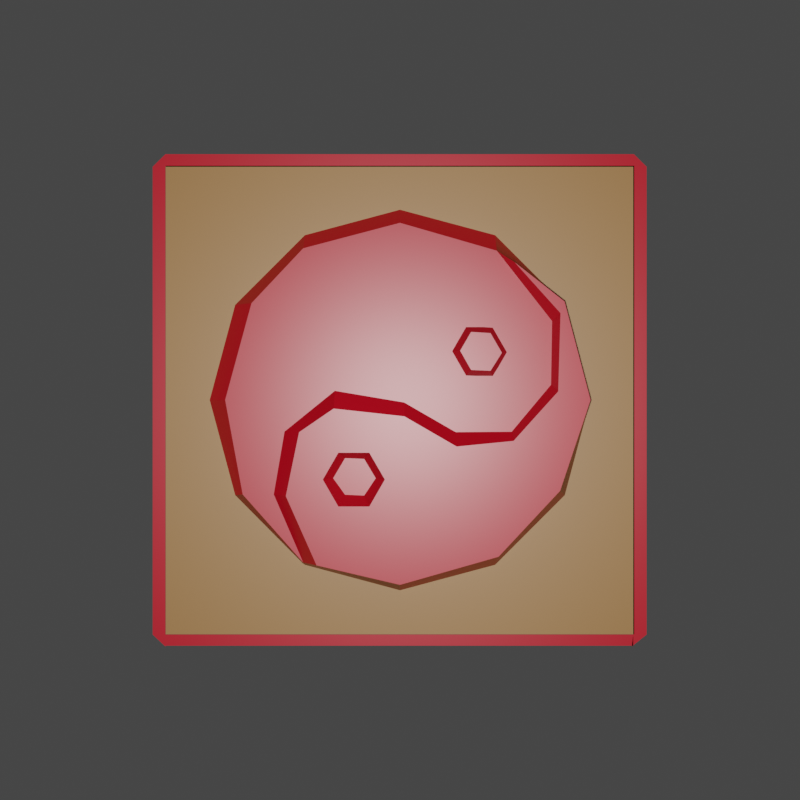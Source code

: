 # Source: fire_dance.blend  (saved by Blender 2.91.10; exported with 4.5.12 LTS)
import bpy
from mathutils import Matrix  # noqa: F401  (used for matrix-valued properties, if any)

bpy.ops.wm.read_factory_settings(use_empty=True)
scene = bpy.context.scene
scene.name = 'Scene'

# ---- collections
col_collection = bpy.data.collections.new('Collection'); scene.collection.children.link(col_collection)

# ---- materials (node trees are filled in below, after node groups)
mat_material = bpy.data.materials.new('Material')
mat_material.alpha_threshold = 0.0
mat_material.use_transparent_shadow = False
mat_material.line_color = (0.0, 0.0, 0.0, 1.0)
mat_army = bpy.data.materials.new('Army')
mat_army.use_transparent_shadow = False

# ---- material node trees
mat_material.use_nodes = True; mat_material.node_tree.nodes.clear()
_N = mat_material.node_tree.nodes; _L = mat_material.node_tree.links
n0 = _N.new('ShaderNodeOutputMaterial'); n0.name = 'Material Output'; n0.location = (300, 300)
n1 = _N.new('ShaderNodeBsdfPrincipled'); n1.name = 'Principled BSDF'; n1.location = (10, 300)
n1.distribution = 'GGX'
n1.subsurface_method = 'BURLEY'
n1.inputs[0].default_value = (0.3264, 0.0, 0.007479, 1.0)
n1.inputs[2].default_value = 0.4
n1.inputs[3].default_value = 1.45
n1.inputs[27].default_value = (0.0, 0.0, 0.0, 1.0)
n1.inputs[28].default_value = 1.0
_L.new(n1.outputs[0], n0.inputs[0])
n0.is_active_output = True
mat_army.use_nodes = True; mat_army.node_tree.nodes.clear()
_N = mat_army.node_tree.nodes; _L = mat_army.node_tree.links
n0 = _N.new('ShaderNodeBsdfPrincipled'); n0.name = 'Principled BSDF'; n0.location = (10, 300)
n0.distribution = 'GGX'
n0.subsurface_method = 'BURLEY'
n0.inputs[0].default_value = (0.214, 0.1024, 0.02877, 1.0)
n0.inputs[3].default_value = 1.45
n0.inputs[27].default_value = (0.0, 0.0, 0.0, 1.0)
n0.inputs[28].default_value = 1.0
n1 = _N.new('ShaderNodeOutputMaterial'); n1.name = 'Material Output'; n1.location = (300, 300)
_L.new(n0.outputs[0], n1.inputs[0])
n1.is_active_output = True

# ---- world
world_world = bpy.data.worlds.new('World'); scene.world = world_world
world_world.use_nodes = True; world_world.node_tree.nodes.clear()
_N = world_world.node_tree.nodes; _L = world_world.node_tree.links
n0 = _N.new('ShaderNodeOutputWorld'); n0.name = 'World Output'; n0.location = (300, 300)
n1 = _N.new('ShaderNodeBackground'); n1.name = 'Background'; n1.location = (10, 300)
n1.inputs[0].default_value = (0.05088, 0.05088, 0.05088, 1.0)
_L.new(n1.outputs[0], n0.inputs[0])
n0.is_active_output = True
world_world.color = (0.05088, 0.05088, 0.05088)
world_world.use_sun_shadow = False
world_world.sun_shadow_jitter_overblur = 0.0

# ---- cameras
cam_camera = bpy.data.cameras.new('Camera')
cam_camera.clip_end = 100.0
cam_camera.ortho_scale = 7.314

# ---- lights
light_light = bpy.data.lights.new('Light', 'POINT')
light_light.transmission_factor = 0.0
light_light.energy = 2000.0
light_light.shadow_soft_size = 0.1
light_light.shadow_maximum_resolution = 0.006
light_light.use_absolute_resolution = True

# ---- meshes
me_plane = bpy.data.meshes.new('Plane')
me_plane.from_pydata([(-0.9023, -0.9483, 0.0), (0.9051, -0.9483, 0.0), (-0.8942, 0.951, 0.0), (0.9051, 0.951, 0.0), (-0.9, -0.9484, 0.0), (-0.9, 0.9478, 0.0), (0.905, -0.9484, 0.0), (0.905, 0.9478, 0.0), (-0.9513, -0.9, 0.0), (0.954, -0.9, 0.0), (-0.9, -0.9, 0.0), (0.905, -0.9, 0.0), (0.954, 0.905, 0.0), (-0.9, 0.905, 0.0), (0.905, 0.905, 0.0), (-0.9513, 0.905, 0.0), (-0.9513, 0.0025, 0.0), (-0.9, 0.0025, 0.0), (-0.9, 0.8376, 0.0), (-0.9513, 0.8376, 0.0)], [], [(14, 12, 3, 7), (15, 13, 5, 2), (13, 14, 7, 5), (4, 6, 11, 10), (0, 4, 10, 8), (6, 1, 9, 11), (19, 18, 13, 15), (11, 9, 12, 14), (8, 10, 17, 16), (16, 17, 18, 19)])
_uv = me_plane.uv_layers.new(name='UVMap')
_uv.uv.foreach_set('vector', [0.9525, 0.9525, 1.0, 0.9525, 1.0, 1.0, 0.9525, 1.0, 0.0, 0.9525, 0.05, 0.9525, 0.05, 1.0, 0.0, 1.0, 0.05, 0.9525, 0.9525, 0.9525, 0.9525, 1.0, 0.05, 1.0, 0.05, 0.0, 0.9525, 0.0, 0.9525, 0.05, 0.05, 0.05, 0.0, 0.0, 0.05, 0.0, 0.05, 0.05, 0.0, 0.05, 0.9525, 0.0, 1.0, 0.0, 1.0, 0.05, 0.9525, 0.05, 0.0, 0.9188, 0.05, 0.9188, 0.05, 0.9525, 0.0, 0.9525, 0.9525, 0.05, 1.0, 0.05, 1.0, 0.9525, 0.9525, 0.9525, 0.0, 0.05, 0.05, 0.05, 0.05, 0.5012, 0.0, 0.5012, 0.0, 0.5012, 0.05, 0.5012, 0.05, 0.9188, 0.0, 0.9188])
me_plane.materials.append(mat_material)
me_plane.use_remesh_fix_poles = True
me_plane.use_remesh_preserve_attributes = False
me_plane.use_mirror_vertex_groups = False
me_plane.update()
me_plane_001 = bpy.data.meshes.new('Plane.001')
me_plane_001.from_pydata([(-1.0, -1.0, 0.0), (1.0, -1.0, 0.0), (-1.0, 1.0, 0.0), (1.0, 1.0, 0.0)], [], [(0, 1, 3, 2)])
_uv = me_plane_001.uv_layers.new(name='UVMap')
_uv.uv.foreach_set('vector', [0.0, 0.0, 1.0, 0.0, 1.0, 1.0, 0.0, 1.0])
me_plane_001.materials.append(mat_army)
me_plane_001.use_remesh_fix_poles = True
me_plane_001.use_remesh_preserve_attributes = False
me_plane_001.use_mirror_vertex_groups = False
me_plane_001.update()
me_mesh_017 = bpy.data.meshes.new('Mesh.017')
me_mesh_017.from_pydata([(-15.34, 10.0, 2.0), (-6.729, 0.9496, 2.0), (-10.0, 15.67, 2.0), (0.4413, -0.2548, 2.0), (-6.729, -0.8697, 4.0), (0.4413, -1.661, 4.0), (-10.0, 17.32, -4.826e-15), (-17.32, 10.0, -2.541e-15), (10.0, -17.32, -1.061e-15), (17.32, -10.0, -2.066e-15), (16.25, -9.214, 4.0), (10.0, -15.91, 4.0), (0.0, 18.3, 2.0), (5.751, -3.32, 2.0), (5.751, -4.726, 4.0), (15.71, 8.153, 2.0), (11.53, -3.283, 2.0), (15.6, 1.58, 2.0), (11.53, -4.152, 4.0), (10.0, 15.42, 2.0), (0.0, 20.0, 2.37e-15), (20.0, -8.936e-15, 5.269e-15), (16.06, 0.8775, 4.0), (19.34, 0.0, 4.0), (16.29, 8.815, 4.0), (10.0, 17.32, -4.774e-15), (17.32, 10.0, 1.654e-15), (16.7, 10.0, 4.0), (11.62, 14.0, 4.0), (-1.537, -8.08, 4.0), (-3.111, -10.81, 4.0), (-6.259, -10.81, 4.0), (-7.833, -8.08, 4.0), (-11.59, -9.753, 4.0), (-8.47, -16.78, 4.0), (0.0, -18.76, 4.0), (-11.93, -3.268, 2.0), (-18.06, 0.0, 2.0), (-10.24, -3.268, 4.0), (-13.04, -9.753, 2.0), (-16.25, -9.752, 2.0), (-20.0, 6.661e-16, 1.911e-16), (0.0, -20.0, 1.61e-15), (-10.0, -16.78, 2.0), (-3.111, -5.354, 4.0), (-6.259, -5.354, 4.0), (-17.32, -10.0, -8.327e-15), (-10.0, -17.32, -3.821e-15), (-3.7, -6.084, 2.0), (-5.67, -6.001, 2.0), (-6.903, -8.08, 2.0), (-5.67, -9.786, 2.0), (-3.7, -9.869, 2.0), (-2.508, -8.08, 2.0), (-6.274, -5.38, 4.0), (9.972, 8.15, 0.0), (6.431, 8.15, 0.0), (4.661, 5.084, 0.0), (6.431, 2.017, 0.0), (9.972, 2.017, 0.0), (11.74, 5.084, 0.0), (9.186, 6.789, 4.0), (7.217, 6.913, 4.0), (6.109, 5.001, 4.0), (7.217, 3.048, 4.0), (9.186, 2.965, 4.0), (10.34, 4.794, 4.0), (-15.34, 10.0, -2.0), (-6.729, 0.9496, -2.0), (-10.0, 15.67, -2.0), (0.4413, -0.2548, -2.0), (-6.729, -0.8697, -4.0), (0.4413, -1.661, -4.0), (16.25, -9.214, -4.0), (10.0, -15.91, -4.0), (0.0, 18.3, -2.0), (5.751, -3.32, -2.0), (5.751, -4.726, -4.0), (15.71, 8.153, -2.0), (11.53, -3.283, -2.0), (15.6, 1.58, -2.0), (11.53, -4.152, -4.0), (10.0, 15.42, -2.0), (16.06, 0.8775, -4.0), (19.34, -8.994e-15, -4.0), (16.29, 8.815, -4.0), (16.7, 10.0, -4.0), (11.62, 14.0, -4.0), (-1.537, -8.08, -4.0), (-3.111, -10.81, -4.0), (-6.259, -10.81, -4.0), (-7.833, -8.08, -4.0), (-11.59, -9.753, -4.0), (-8.47, -16.78, -4.0), (0.0, -18.76, -4.0), (-11.93, -3.268, -2.0), (-18.06, 9.242e-16, -2.0), (-10.24, -3.268, -4.0), (-13.04, -9.753, -2.0), (-16.25, -9.752, -2.0), (-10.0, -16.78, -2.0), (-3.111, -5.354, -4.0), (-6.259, -5.354, -4.0), (-3.7, -6.084, -2.0), (-5.67, -6.001, -2.0), (-6.903, -8.08, -2.0), (-5.67, -9.786, -2.0), (-3.7, -9.869, -2.0), (-2.508, -8.08, -2.0), (-6.274, -5.38, -4.0), (9.186, 6.789, -4.0), (7.217, 6.913, -4.0), (6.109, 5.001, -4.0), (7.217, 3.048, -4.0), (9.186, 2.965, -4.0), (10.34, 4.794, -4.0)], [], [(3, 1, 4, 5), (6, 7, 0, 2), (8, 9, 10, 11), (39, 40, 43), (13, 3, 5, 14), (16, 13, 14, 18), (20, 6, 2, 12), (10, 9, 21, 23), (17, 16, 18, 22), (15, 17, 22, 24), (25, 20, 19), (23, 21, 26, 27), (26, 25, 19), (19, 15, 24, 28), (24, 27, 28), (1, 36, 38, 4), (8, 11, 35, 42), (7, 41, 37, 0), (36, 39, 33, 38), (48, 49, 50, 53), (42, 35, 34, 43), (39, 43, 34, 33), (41, 46, 40, 37), (45, 5, 4, 38, 54), (46, 47, 43, 40), (44, 45, 49, 48), (45, 54, 49), (32, 31, 51, 50), (31, 30, 52, 51), (30, 29, 53, 52), (29, 44, 48, 53), (27, 26, 19, 28), (47, 42, 43), (18, 14, 44, 29), (44, 14, 5, 45), (54, 38, 33, 32), (49, 54, 32, 50), (34, 31, 32, 33), (35, 30, 31, 34), (11, 29, 30, 35), (10, 18, 29, 11), (10, 23, 22, 18), (22, 23, 27, 24), (15, 13, 16, 17), (19, 3, 13, 15), (12, 1, 3, 19), (2, 36, 1, 12), (39, 36, 2, 0), (39, 0, 37, 40), (53, 50, 51, 52), (19, 20, 12), (55, 56, 62, 61), (56, 57, 63, 62), (57, 58, 64, 63), (58, 59, 65, 64), (59, 60, 66, 65), (60, 55, 61, 66), (62, 63, 66, 61), (66, 63, 64, 65), (70, 72, 71, 68), (6, 69, 67, 7), (8, 74, 73, 9), (98, 100, 99), (76, 77, 72, 70), (79, 81, 77, 76), (20, 75, 69, 6), (73, 84, 21, 9), (80, 83, 81, 79), (78, 85, 83, 80), (25, 82, 20), (84, 86, 26, 21), (26, 82, 25), (82, 87, 85, 78), (85, 87, 86), (68, 71, 97, 95), (8, 42, 94, 74), (7, 67, 96, 41), (95, 97, 92, 98), (103, 108, 105, 104), (42, 100, 93, 94), (98, 92, 93, 100), (41, 96, 99, 46), (102, 109, 97, 71, 72), (46, 99, 100, 47), (101, 103, 104, 102), (102, 104, 109), (91, 105, 106, 90), (90, 106, 107, 89), (89, 107, 108, 88), (88, 108, 103, 101), (86, 87, 82, 26), (47, 100, 42), (81, 88, 101, 77), (101, 102, 72, 77), (109, 91, 92, 97), (104, 105, 91, 109), (93, 92, 91, 90), (94, 93, 90, 89), (74, 94, 89, 88), (73, 74, 88, 81), (73, 81, 83, 84), (83, 85, 86, 84), (78, 80, 79, 76), (82, 78, 76, 70), (75, 82, 70, 68), (69, 75, 68, 95), (98, 67, 69, 95), (98, 99, 96, 67), (108, 107, 106, 105), (82, 75, 20), (55, 110, 111, 56), (56, 111, 112, 57), (57, 112, 113, 58), (58, 113, 114, 59), (59, 114, 115, 60), (60, 115, 110, 55), (111, 110, 115, 112), (115, 114, 113, 112)])
me_mesh_017.polygons.foreach_set('use_smooth', [True] * 118)
_k = set([(0, 2), (0, 7), (0, 37), (1, 3), (1, 4), (1, 36), (2, 6), (2, 12), (3, 5), (3, 13), (4, 5), (4, 38), (5, 14), (6, 7), (6, 20), (6, 69), (7, 41), (7, 67), (8, 9), (8, 11), (8, 42), (8, 74), (9, 10), (9, 73), (10, 11), (10, 23), (11, 35), (12, 19), (12, 20), (13, 14), (13, 16), (14, 18), (15, 17), (15, 19), (15, 24), (16, 17), (16, 18), (17, 22), (18, 22), (19, 25), (19, 28), (20, 25), (20, 75), (21, 23), (21, 84), (22, 24), (23, 27), (24, 28), (25, 26), (25, 82), (26, 27), (26, 86), (27, 28), (29, 30), (29, 44), (29, 53), (30, 31), (30, 52), (31, 32), (31, 51), (32, 50), (32, 54), (33, 34), (33, 38), (33, 39), (34, 35), (34, 43), (35, 42), (36, 38), (36, 39), (37, 40), (37, 41), (39, 43), (40, 43), (40, 46), (41, 46), (41, 96), (42, 94), (43, 47), (44, 45), (44, 48), (45, 49), (45, 54), (46, 47), (46, 99), (47, 100), (48, 49), (48, 53), (49, 50), (50, 51), (51, 52), (52, 53), (55, 56), (55, 60), (55, 61), (55, 110), (56, 57), (56, 62), (56, 111), (57, 58), (57, 63), (57, 112), (58, 64), (58, 113), (59, 60), (59, 65), (59, 114), (60, 66), (60, 115), (61, 62), (61, 66), (62, 63), (63, 64), (64, 65), (65, 66), (67, 69), (67, 96), (68, 70), (68, 71), (68, 95), (69, 75), (70, 72), (70, 76), (71, 72), (71, 97), (72, 77), (73, 74), (73, 84), (74, 94), (75, 82), (76, 77), (76, 79), (77, 81), (78, 80), (78, 82), (78, 85), (79, 80), (79, 81), (80, 83), (81, 83), (82, 87), (83, 85), (84, 86), (85, 87), (86, 87), (88, 89), (88, 101), (88, 108), (89, 90), (89, 107), (90, 91), (90, 106), (91, 105), (91, 109), (92, 93), (92, 97), (92, 98), (93, 94), (93, 100), (95, 97), (95, 98), (96, 99), (98, 100), (99, 100), (101, 102), (101, 103), (102, 104), (102, 109), (103, 104), (103, 108), (104, 105), (105, 106), (106, 107), (107, 108), (110, 111), (110, 115), (111, 112), (112, 113), (113, 114), (114, 115)])
me_mesh_017.attributes.new('sharp_edge', 'BOOLEAN', 'EDGE').data.foreach_set('value', [ (min(e.vertices), max(e.vertices)) in _k for e in me_mesh_017.edges])
_uv = me_mesh_017.uv_layers.new(name='map1')
_uv.uv.foreach_set('vector', [0.9884, 0.8255, 0.9867, 0.8258, 0.9867, 0.8254, 0.9884, 0.8253, 0.9807, 0.985, 0.9809, 0.9853, 0.9808, 0.9854, 0.9806, 0.985, 0.9907, 0.8222, 0.9925, 0.8236, 0.9922, 0.8238, 0.9907, 0.8224, 0.9807, 0.9861, 0.9808, 0.9861, 0.9806, 0.9863, 0.9897, 0.8249, 0.9884, 0.8255, 0.9884, 0.8253, 0.9897, 0.8247, 0.9911, 0.8249, 0.9897, 0.8249, 0.9897, 0.8247, 0.9911, 0.8248, 0.9805, 0.9849, 0.9807, 0.985, 0.9806, 0.985, 0.9804, 0.9849, 0.9922, 0.8238, 0.9925, 0.8236, 0.9931, 0.8256, 0.993, 0.8256, 0.9921, 0.8259, 0.9911, 0.8249, 0.9911, 0.8248, 0.9922, 0.8258, 0.9921, 0.8272, 0.9921, 0.8259, 0.9922, 0.8258, 0.9922, 0.8273, 0.9907, 0.829, 0.9883, 0.8296, 0.9907, 0.8287, 0.993, 0.8256, 0.9931, 0.8256, 0.9925, 0.8276, 0.9923, 0.8276, 0.9925, 0.8276, 0.9907, 0.829, 0.9907, 0.8287, 0.9907, 0.8287, 0.9921, 0.8272, 0.9922, 0.8273, 0.9911, 0.8284, 0.9922, 0.8273, 0.9923, 0.8276, 0.9911, 0.8284, 0.9867, 0.8258, 0.9854, 0.8249, 0.9859, 0.8249, 0.9867, 0.8254, 0.9907, 0.8222, 0.9907, 0.8224, 0.9883, 0.8219, 0.9883, 0.8216, 0.9809, 0.9853, 0.981, 0.9858, 0.9809, 0.9858, 0.9808, 0.9854, 0.9854, 0.8249, 0.9852, 0.8237, 0.9855, 0.8237, 0.9859, 0.8249, 0.9906, 0.9855, 0.9895, 0.9856, 0.9888, 0.9843, 0.9913, 0.9843, 0.9883, 0.8216, 0.9883, 0.8219, 0.9863, 0.8223, 0.9859, 0.8223, 0.9852, 0.8237, 0.9859, 0.8223, 0.9863, 0.8223, 0.9855, 0.8237, 0.981, 0.9858, 0.9809, 0.9861, 0.9808, 0.9861, 0.9809, 0.9858, 0.9868, 0.8245, 0.9884, 0.8253, 0.9867, 0.8254, 0.9859, 0.8249, 0.9868, 0.8245, 0.9809, 0.9861, 0.9807, 0.9863, 0.9806, 0.9863, 0.9808, 0.9861, 0.9909, 0.986, 0.9892, 0.986, 0.9895, 0.9856, 0.9906, 0.9855, 0.1715, 0.951, 0.1715, 0.951, 0.1715, 0.951, 0.9883, 0.9843, 0.9892, 0.9825, 0.9895, 0.9832, 0.9888, 0.9843, 0.9892, 0.9825, 0.9909, 0.9825, 0.9906, 0.9831, 0.9895, 0.9832, 0.9909, 0.9825, 0.9918, 0.9843, 0.9913, 0.9843, 0.9906, 0.9831, 0.9918, 0.9843, 0.9909, 0.986, 0.9906, 0.9855, 0.9913, 0.9843, 0.9923, 0.8276, 0.9925, 0.8276, 0.9907, 0.8287, 0.9911, 0.8284, 0.9807, 0.9863, 0.9805, 0.9863, 0.9806, 0.9863, 0.9911, 0.8248, 0.9897, 0.8247, 0.9876, 0.8245, 0.9879, 0.824, 0.9876, 0.8245, 0.9897, 0.8247, 0.9884, 0.8253, 0.9868, 0.8245, 0.9868, 0.8245, 0.9859, 0.8249, 0.9855, 0.8237, 0.9864, 0.824, 0.9895, 0.9856, 0.9892, 0.986, 0.9883, 0.9843, 0.9888, 0.9843, 0.9863, 0.8223, 0.9868, 0.8234, 0.9864, 0.824, 0.9855, 0.8237, 0.9883, 0.8219, 0.9876, 0.8234, 0.9868, 0.8234, 0.9863, 0.8223, 0.9907, 0.8224, 0.9879, 0.824, 0.9876, 0.8234, 0.9883, 0.8219, 0.9922, 0.8238, 0.9911, 0.8248, 0.9879, 0.824, 0.9907, 0.8224, 0.9922, 0.8238, 0.993, 0.8256, 0.9922, 0.8258, 0.9911, 0.8248, 0.9922, 0.8258, 0.993, 0.8256, 0.9923, 0.8276, 0.9922, 0.8273, 0.98, 0.9853, 0.9802, 0.9857, 0.9801, 0.9857, 0.98, 0.9855, 0.9801, 0.985, 0.9804, 0.9856, 0.9802, 0.9857, 0.98, 0.9853, 0.9804, 0.9849, 0.9806, 0.9856, 0.9804, 0.9856, 0.9801, 0.985, 0.9806, 0.985, 0.9807, 0.9858, 0.9806, 0.9856, 0.9804, 0.9849, 0.9807, 0.9861, 0.9807, 0.9858, 0.9806, 0.985, 0.9808, 0.9854, 0.9807, 0.9861, 0.9808, 0.9854, 0.9809, 0.9858, 0.9808, 0.9861, 0.9913, 0.9843, 0.9888, 0.9843, 0.9895, 0.9832, 0.9906, 0.9831, 0.9801, 0.985, 0.9805, 0.9849, 0.9804, 0.9849, 0.9857, 0.827, 0.9865, 0.827, 0.9864, 0.8273, 0.9859, 0.8273, 0.9865, 0.827, 0.9869, 0.8278, 0.9867, 0.8278, 0.9864, 0.8273, 0.9869, 0.8278, 0.9865, 0.8286, 0.9864, 0.8284, 0.9867, 0.8278, 0.9865, 0.8286, 0.9857, 0.8286, 0.9859, 0.8284, 0.9864, 0.8284, 0.9857, 0.8286, 0.9853, 0.8278, 0.9856, 0.8279, 0.9859, 0.8284, 0.9853, 0.8278, 0.9857, 0.827, 0.9859, 0.8273, 0.9856, 0.8279, 0.9864, 0.8273, 0.9867, 0.8278, 0.9856, 0.8279, 0.9859, 0.8273, 0.9856, 0.8279, 0.9867, 0.8278, 0.9864, 0.8284, 0.9859, 0.8284, 0.9884, 0.8255, 0.9884, 0.8253, 0.9867, 0.8254, 0.9867, 0.8258, 0.9807, 0.985, 0.9806, 0.985, 0.9808, 0.9854, 0.9809, 0.9853, 0.9907, 0.8222, 0.9907, 0.8224, 0.9922, 0.8238, 0.9925, 0.8236, 0.9807, 0.9861, 0.9806, 0.9863, 0.9808, 0.9861, 0.9897, 0.8249, 0.9897, 0.8247, 0.9884, 0.8253, 0.9884, 0.8255, 0.9911, 0.8249, 0.9911, 0.8248, 0.9897, 0.8247, 0.9897, 0.8249, 0.9805, 0.9849, 0.9804, 0.9849, 0.9806, 0.985, 0.9807, 0.985, 0.9922, 0.8238, 0.993, 0.8256, 0.9931, 0.8256, 0.9925, 0.8236, 0.9921, 0.8259, 0.9922, 0.8258, 0.9911, 0.8248, 0.9911, 0.8249, 0.9921, 0.8272, 0.9922, 0.8273, 0.9922, 0.8258, 0.9921, 0.8259, 0.9907, 0.829, 0.9907, 0.8287, 0.9883, 0.8296, 0.993, 0.8256, 0.9923, 0.8276, 0.9925, 0.8276, 0.9931, 0.8256, 0.9925, 0.8276, 0.9907, 0.8287, 0.9907, 0.829, 0.9907, 0.8287, 0.9911, 0.8284, 0.9922, 0.8273, 0.9921, 0.8272, 0.9922, 0.8273, 0.9911, 0.8284, 0.9923, 0.8276, 0.9867, 0.8258, 0.9867, 0.8254, 0.9859, 0.8249, 0.9854, 0.8249, 0.9907, 0.8222, 0.9883, 0.8216, 0.9883, 0.8219, 0.9907, 0.8224, 0.9809, 0.9853, 0.9808, 0.9854, 0.9809, 0.9858, 0.981, 0.9858, 0.9854, 0.8249, 0.9859, 0.8249, 0.9855, 0.8237, 0.9852, 0.8237, 0.9906, 0.9855, 0.9913, 0.9843, 0.9888, 0.9843, 0.9895, 0.9856, 0.9883, 0.8216, 0.9859, 0.8223, 0.9863, 0.8223, 0.9883, 0.8219, 0.9852, 0.8237, 0.9855, 0.8237, 0.9863, 0.8223, 0.9859, 0.8223, 0.981, 0.9858, 0.9809, 0.9858, 0.9808, 0.9861, 0.9809, 0.9861, 0.9868, 0.8245, 0.9868, 0.8245, 0.9859, 0.8249, 0.9867, 0.8254, 0.9884, 0.8253, 0.9809, 0.9861, 0.9808, 0.9861, 0.9806, 0.9863, 0.9807, 0.9863, 0.9909, 0.986, 0.9906, 0.9855, 0.9895, 0.9856, 0.9892, 0.986, 0.1715, 0.951, 0.1715, 0.951, 0.1715, 0.951, 0.9883, 0.9843, 0.9888, 0.9843, 0.9895, 0.9832, 0.9892, 0.9825, 0.9892, 0.9825, 0.9895, 0.9832, 0.9906, 0.9831, 0.9909, 0.9825, 0.9909, 0.9825, 0.9906, 0.9831, 0.9913, 0.9843, 0.9918, 0.9843, 0.9918, 0.9843, 0.9913, 0.9843, 0.9906, 0.9855, 0.9909, 0.986, 0.9923, 0.8276, 0.9911, 0.8284, 0.9907, 0.8287, 0.9925, 0.8276, 0.9807, 0.9863, 0.9806, 0.9863, 0.9805, 0.9863, 0.9911, 0.8248, 0.9879, 0.824, 0.9876, 0.8245, 0.9897, 0.8247, 0.9876, 0.8245, 0.9868, 0.8245, 0.9884, 0.8253, 0.9897, 0.8247, 0.9868, 0.8245, 0.9864, 0.824, 0.9855, 0.8237, 0.9859, 0.8249, 0.9895, 0.9856, 0.9888, 0.9843, 0.9883, 0.9843, 0.9892, 0.986, 0.9863, 0.8223, 0.9855, 0.8237, 0.9864, 0.824, 0.9868, 0.8234, 0.9883, 0.8219, 0.9863, 0.8223, 0.9868, 0.8234, 0.9876, 0.8234, 0.9907, 0.8224, 0.9883, 0.8219, 0.9876, 0.8234, 0.9879, 0.824, 0.9922, 0.8238, 0.9907, 0.8224, 0.9879, 0.824, 0.9911, 0.8248, 0.9922, 0.8238, 0.9911, 0.8248, 0.9922, 0.8258, 0.993, 0.8256, 0.9922, 0.8258, 0.9922, 0.8273, 0.9923, 0.8276, 0.993, 0.8256, 0.98, 0.9853, 0.98, 0.9855, 0.9801, 0.9857, 0.9802, 0.9857, 0.9801, 0.985, 0.98, 0.9853, 0.9802, 0.9857, 0.9804, 0.9856, 0.9804, 0.9849, 0.9801, 0.985, 0.9804, 0.9856, 0.9806, 0.9856, 0.9806, 0.985, 0.9804, 0.9849, 0.9806, 0.9856, 0.9807, 0.9858, 0.9807, 0.9861, 0.9808, 0.9854, 0.9806, 0.985, 0.9807, 0.9858, 0.9807, 0.9861, 0.9808, 0.9861, 0.9809, 0.9858, 0.9808, 0.9854, 0.9913, 0.9843, 0.9906, 0.9831, 0.9895, 0.9832, 0.9888, 0.9843, 0.9801, 0.985, 0.9804, 0.9849, 0.9805, 0.9849, 0.9857, 0.827, 0.9859, 0.8273, 0.9864, 0.8273, 0.9865, 0.827, 0.9865, 0.827, 0.9864, 0.8273, 0.9867, 0.8278, 0.9869, 0.8278, 0.9869, 0.8278, 0.9867, 0.8278, 0.9864, 0.8284, 0.9865, 0.8286, 0.9865, 0.8286, 0.9864, 0.8284, 0.9859, 0.8284, 0.9857, 0.8286, 0.9857, 0.8286, 0.9859, 0.8284, 0.9856, 0.8279, 0.9853, 0.8278, 0.9853, 0.8278, 0.9856, 0.8279, 0.9859, 0.8273, 0.9857, 0.827, 0.9864, 0.8273, 0.9859, 0.8273, 0.9856, 0.8279, 0.9867, 0.8278, 0.9856, 0.8279, 0.9859, 0.8284, 0.9864, 0.8284, 0.9867, 0.8278])
me_mesh_017.materials.append(mat_material)
me_mesh_017.use_remesh_fix_poles = True
me_mesh_017.use_remesh_preserve_attributes = False
me_mesh_017.use_mirror_vertex_groups = False
me_mesh_017.update()
me_mesh_017.normals_split_custom_set([tuple(v) for v in zip(*[iter([0.1077, 0.7739, 0.624, 0.1077, 0.7739, 0.624, 0.1077, 0.7739, 0.624, 0.1077, 0.7739, 0.624, -0.6021, 0.5868, 0.5414, -0.6021, 0.5868, 0.5414, -0.6021, 0.5868, 0.5414, -0.6021, 0.5868, 0.5414, 0.6908, -0.6684, 0.2759, 0.6908, -0.6684, 0.2759, 0.6908, -0.6684, 0.2759, 0.6908, -0.6684, 0.2759, 2.533e-08, -3.342e-08, 1.0, 4.768e-08, -2.009e-08, 1.0, 0.0, -6.602e-08, 1.0, 0.4271, 0.7397, 0.52, 0.4271, 0.7397, 0.52, 0.4271, 0.7397, 0.52, 0.4271, 0.7397, 0.52, -0.04592, 0.8684, 0.4937, -0.04592, 0.8684, 0.4937, -0.04592, 0.8684, 0.4937, -0.04592, 0.8684, 0.4937, -0.1997, 0.7513, 0.629, -0.1997, 0.7513, 0.629, -0.1997, 0.7513, 0.629, -0.1997, 0.7513, 0.629, 0.9321, -0.28, 0.2298, 0.9577, -0.2877, 0.0, 0.9577, -0.2877, 0.0, 0.9321, -0.28, 0.2298, -0.714, 0.6202, 0.3248, -0.714, 0.6202, 0.3248, -0.714, 0.6202, 0.3248, -0.714, 0.6202, 0.3248, -0.9679, 0.02274, 0.2504, -0.9679, 0.02274, 0.2504, -0.9679, 0.02274, 0.2504, -0.9679, 0.02274, 0.2504, 0.1906, 0.7113, 0.6765, 0.2108, 0.7393, 0.6395, 0.1946, 0.7169, 0.6694, 0.955, 0.2539, 0.153, 0.9664, 0.257, 0.0, 0.9664, 0.257, 0.0, 0.955, 0.2539, 0.153, 0.6161, 0.7764, 0.1326, 0.5868, 0.5868, 0.558, 0.6201, 0.7126, 0.3283, -0.7355, -0.6132, 0.2881, -0.7355, -0.6132, 0.2881, -0.7355, -0.6132, 0.2881, -0.7355, -0.6132, 0.2881, 0.0, 0.0, 1.0, 0.0, 0.0, 1.0, 0.0, 0.0, 1.0, -0.5144, 0.6772, 0.5261, -0.5144, 0.6772, 0.5261, -0.5144, 0.6772, 0.5261, -0.5144, 0.6772, 0.5261, 0.2537, -0.9184, 0.3038, 0.2537, -0.9184, 0.3038, 0.2537, -0.9184, 0.3038, 0.2537, -0.9184, 0.3038, -0.7006, 0.1892, 0.688, -0.7006, 0.1892, 0.688, -0.7006, 0.1892, 0.688, -0.7006, 0.1892, 0.688, -0.7777, 0.1475, 0.611, -0.7777, 0.1475, 0.611, -0.7777, 0.1475, 0.611, -0.7777, 0.1475, 0.611, 0.0, 0.0, 1.0, 0.0, 0.0, 1.0, 0.0, 0.0, 1.0, 0.0, 0.0, 1.0, -0.2449, -0.9695, 3.045e-07, -0.2362, -0.9379, 0.2541, -0.2362, -0.9379, 0.2541, -0.2404, -0.937, 0.2533, -0.7569, -0.3314, 0.5633, -0.7569, -0.3314, 0.5633, -0.7569, -0.3314, 0.5633, -0.7569, -0.3314, 0.5633, -0.7802, -0.1774, 0.5998, -0.7802, -0.1774, 0.5998, -0.7802, -0.1774, 0.5998, -0.7802, -0.1774, 0.5998, -3.276e-08, 0.0, 1.0, -8.798e-09, 0.0, 1.0, -3.911e-08, 0.0, 1.0, -1.794e-08, 0.0, 1.0, -1.998e-08, 0.0, 1.0, -0.6901, -0.6523, 0.3136, -0.6901, -0.6523, 0.3136, -0.6901, -0.6523, 0.3136, -0.6901, -0.6523, 0.3136, -0.01527, -0.9453, 0.3258, -0.01527, -0.9453, 0.3258, -0.01527, -0.9453, 0.3258, -0.01527, -0.9453, 0.3258, 0.7992, -0.4617, 0.3849, 0.799, -0.4668, 0.379, 0.799, -0.4668, 0.379, 0.7683, 0.4866, 0.4158, 0.7683, 0.4866, 0.4158, 0.7683, 0.4866, 0.4158, 0.7683, 0.4866, 0.4158, 0.01451, 0.8981, 0.4395, 0.01451, 0.8981, 0.4395, 0.01451, 0.8981, 0.4395, 0.01451, 0.8981, 0.4395, -0.7762, 0.4755, 0.4141, -0.7762, 0.4755, 0.4141, -0.7762, 0.4755, 0.4141, -0.7762, 0.4755, 0.4141, -0.793, -0.4645, 0.3941, -0.793, -0.4645, 0.3941, -0.793, -0.4645, 0.3941, -0.793, -0.4645, 0.3941, 0.6112, 0.787, 0.08442, 0.6161, 0.7764, 0.1326, 0.6201, 0.7126, 0.3283, 0.6112, 0.787, 0.08442, -0.2588, -0.9659, 0.0, -0.2449, -0.9695, 3.045e-07, -0.2404, -0.937, 0.2533, -9.454e-09, 0.0, 1.0, 0.0, 0.0, 1.0, 0.0, 0.0, 1.0, -3.837e-09, 0.0, 1.0, 0.0, 0.0, 1.0, 0.0, 0.0, 1.0, -8.798e-09, 0.0, 1.0, -3.276e-08, 0.0, 1.0, -1.998e-08, 0.0, 1.0, -1.794e-08, 0.0, 1.0, 0.0, 0.0, 1.0, 0.0, 0.0, 1.0, 0.799, -0.4668, 0.379, 0.799, -0.4668, 0.379, 0.799, -0.4669, 0.3789, 0.799, -0.4669, 0.3789, 0.0, 0.0, 1.0, 0.0, 0.0, 1.0, 0.0, 0.0, 1.0, 0.0, 0.0, 1.0, 0.0, 0.0, 1.0, 0.0, 0.0, 1.0, 0.0, 0.0, 1.0, 0.0, 0.0, 1.0, -1.2e-08, 0.0, 1.0, -3.837e-09, 0.0, 1.0, 0.0, 0.0, 1.0, 0.0, 0.0, 1.0, -1.094e-08, 0.0, 1.0, -9.454e-09, 0.0, 1.0, -3.837e-09, 0.0, 1.0, -1.2e-08, 0.0, 1.0, -1.094e-08, 0.0, 1.0, 0.0, 0.0, 1.0, 0.0, 0.0, 1.0, -9.454e-09, 0.0, 1.0, 0.0, 0.0, 1.0, 0.0, 0.0, 1.0, 0.0, 0.0, 1.0, 0.0, 0.0, 1.0, -1.763e-08, 5.965e-09, 1.0, -2.019e-08, 6.244e-09, 1.0, -6.207e-08, 1.08e-08, 1.0, -6.207e-08, 1.08e-08, 1.0, -6.236e-09, 2.122e-09, 1.0, -6.717e-09, 1.974e-09, 1.0, -2.019e-08, 6.244e-09, 1.0, -1.763e-08, 5.965e-09, 1.0, -7.677e-09, 5.547e-09, 1.0, -4.127e-09, 9.791e-09, 1.0, -6.717e-09, 1.974e-09, 1.0, -6.236e-09, 2.122e-09, 1.0, -7.608e-09, 1.406e-08, 1.0, -2.394e-08, 1.264e-08, 1.0, -4.127e-09, 9.791e-09, 1.0, -7.677e-09, 5.547e-09, 1.0, 2.533e-08, -3.342e-08, 1.0, -2.394e-08, 1.264e-08, 1.0, -7.608e-09, 1.406e-08, 1.0, -1.559e-08, 1.066e-08, 1.0, 2.533e-08, -3.342e-08, 1.0, -1.559e-08, 1.066e-08, 1.0, 7.063e-08, 2.008e-09, 1.0, 4.768e-08, -2.009e-08, 1.0, 0.0, 0.0, 1.0, 0.0, 0.0, 1.0, 0.0, 0.0, 1.0, 0.0, 0.0, 1.0, 0.1946, 0.7169, 0.6694, 0.2108, 0.7393, 0.6395, 0.215, 0.745, 0.6315, 0.02141, 0.9509, 0.3089, 0.02141, 0.9509, 0.3089, 0.02141, 0.9509, 0.3089, 0.02141, 0.9509, 0.3089, -0.8235, 0.4762, 0.3085, -0.8235, 0.4762, 0.3085, -0.8235, 0.4762, 0.3085, -0.8235, 0.4762, 0.3085, -0.8306, -0.4764, 0.2884, -0.8306, -0.4764, 0.2884, -0.8306, -0.4764, 0.2884, -0.8306, -0.4764, 0.2884, -0.01501, -0.9999, 0.0, -0.01501, -0.9999, 0.0, -0.01457, -0.9707, 0.24, -0.01457, -0.9707, 0.24, 0.8275, -0.4936, 0.2674, 0.8275, -0.4936, 0.2674, 0.8275, -0.4936, 0.2674, 0.8275, -0.4936, 0.2674, 0.8199, 0.4731, 0.3223, 0.8199, 0.4731, 0.3223, 0.8199, 0.4731, 0.3223, 0.8199, 0.4731, 0.3223, 0.0, 0.0, 1.0, 0.0, 0.0, 1.0, 0.0, 0.0, 1.0, 0.0, 0.0, 1.0, 0.0, 0.0, 1.0, 0.0, 0.0, 1.0, 0.0, 0.0, 1.0, 0.0, 0.0, 1.0, 0.1077, 0.7739, -0.624, 0.1077, 0.7739, -0.624, 0.1077, 0.7739, -0.624, 0.1077, 0.7739, -0.624, -0.6021, 0.5868, -0.5414, -0.6021, 0.5868, -0.5414, -0.6021, 0.5868, -0.5414, -0.6021, 0.5868, -0.5414, 0.6908, -0.6684, -0.2759, 0.6908, -0.6684, -0.2759, 0.6908, -0.6684, -0.2759, 0.6908, -0.6684, -0.2759, 2.763e-08, -3.342e-08, -1.0, 0.0, -6.602e-08, -1.0, 4.768e-08, -2.009e-08, -1.0, 0.4271, 0.7397, -0.52, 0.4271, 0.7397, -0.52, 0.4271, 0.7397, -0.52, 0.4271, 0.7397, -0.52, -0.04592, 0.8684, -0.4937, -0.04592, 0.8684, -0.4937, -0.04592, 0.8684, -0.4937, -0.04592, 0.8684, -0.4937, -0.1997, 0.7513, -0.629, -0.1997, 0.7513, -0.629, -0.1997, 0.7513, -0.629, -0.1997, 0.7513, -0.629, 0.9321, -0.28, -0.2298, 0.9321, -0.28, -0.2298, 0.9577, -0.2877, 0.0, 0.9577, -0.2877, 0.0, -0.714, 0.6202, -0.3248, -0.714, 0.6202, -0.3248, -0.714, 0.6202, -0.3248, -0.714, 0.6202, -0.3248, -0.9679, 0.02274, -0.2504, -0.9679, 0.02274, -0.2504, -0.9679, 0.02274, -0.2504, -0.9679, 0.02274, -0.2504, 0.1906, 0.7113, -0.6765, 0.1946, 0.7169, -0.6694, 0.2108, 0.7393, -0.6395, 0.955, 0.2539, -0.153, 0.955, 0.2539, -0.153, 0.9664, 0.257, 0.0, 0.9664, 0.257, 0.0, 0.6161, 0.7764, -0.1326, 0.6201, 0.7126, -0.3283, 0.5868, 0.5868, -0.558, -0.7355, -0.6132, -0.2881, -0.7355, -0.6132, -0.2881, -0.7355, -0.6132, -0.2881, -0.7355, -0.6132, -0.2881, 0.0, 0.0, -1.0, 0.0, 0.0, -1.0, 0.0, 0.0, -1.0, -0.5144, 0.6772, -0.5261, -0.5144, 0.6772, -0.5261, -0.5144, 0.6772, -0.5261, -0.5144, 0.6772, -0.5261, 0.2537, -0.9184, -0.3038, 0.2537, -0.9184, -0.3038, 0.2537, -0.9184, -0.3038, 0.2537, -0.9184, -0.3038, -0.7006, 0.1892, -0.688, -0.7006, 0.1892, -0.688, -0.7006, 0.1892, -0.688, -0.7006, 0.1892, -0.688, -0.7777, 0.1475, -0.611, -0.7777, 0.1475, -0.611, -0.7777, 0.1475, -0.611, -0.7777, 0.1475, -0.611, 0.0, 0.0, -1.0, 0.0, 0.0, -1.0, 0.0, 0.0, -1.0, 0.0, 0.0, -1.0, -0.2449, -0.9695, 3.045e-07, -0.2403, -0.9371, -0.2533, -0.2362, -0.9379, -0.2541, -0.2362, -0.9379, -0.2541, -0.7569, -0.3314, -0.5633, -0.7569, -0.3314, -0.5633, -0.7569, -0.3314, -0.5633, -0.7569, -0.3314, -0.5633, -0.7802, -0.1774, -0.5998, -0.7802, -0.1774, -0.5998, -0.7802, -0.1774, -0.5998, -0.7802, -0.1774, -0.5998, 0.0, 0.0, -1.0, 0.0, 0.0, -1.0, 0.0, 0.0, -1.0, 0.0, 0.0, -1.0, 0.0, 0.0, -1.0, -0.6901, -0.6523, -0.3136, -0.6901, -0.6523, -0.3136, -0.6901, -0.6523, -0.3136, -0.6901, -0.6523, -0.3136, -0.01527, -0.9453, -0.3258, -0.01527, -0.9453, -0.3258, -0.01527, -0.9453, -0.3258, -0.01527, -0.9453, -0.3258, 0.7992, -0.4617, -0.3849, 0.799, -0.4668, -0.379, 0.799, -0.4668, -0.379, 0.7683, 0.4866, -0.4158, 0.7683, 0.4866, -0.4158, 0.7683, 0.4866, -0.4158, 0.7683, 0.4866, -0.4158, 0.01451, 0.8981, -0.4395, 0.01451, 0.8981, -0.4395, 0.01451, 0.8981, -0.4395, 0.01451, 0.8981, -0.4395, -0.7762, 0.4755, -0.4141, -0.7762, 0.4755, -0.4141, -0.7762, 0.4755, -0.4141, -0.7762, 0.4755, -0.4141, -0.793, -0.4645, -0.3941, -0.793, -0.4645, -0.3941, -0.793, -0.4645, -0.3941, -0.793, -0.4645, -0.3941, 0.6112, 0.787, -0.08442, 0.6112, 0.787, -0.08442, 0.6201, 0.7126, -0.3283, 0.6161, 0.7764, -0.1326, -0.2588, -0.9659, 0.0, -0.2403, -0.9371, -0.2533, -0.2449, -0.9695, 3.045e-07, -4.328e-09, 0.0, -1.0, -3.837e-09, 0.0, -1.0, 0.0, 0.0, -1.0, 0.0, 0.0, -1.0, 0.0, 0.0, -1.0, 0.0, 0.0, -1.0, 0.0, 0.0, -1.0, 0.0, 0.0, -1.0, 0.0, 0.0, -1.0, 0.0, 0.0, -1.0, 0.0, 0.0, -1.0, 0.0, 0.0, -1.0, 0.799, -0.4668, -0.379, 0.799, -0.4669, -0.3789, 0.799, -0.4669, -0.3789, 0.799, -0.4668, -0.379, 0.0, 0.0, -1.0, 0.0, 0.0, -1.0, 0.0, 0.0, -1.0, 0.0, 0.0, -1.0, 0.0, 0.0, -1.0, 0.0, 0.0, -1.0, 0.0, 0.0, -1.0, 0.0, 0.0, -1.0, -1.2e-08, 0.0, -1.0, 0.0, 0.0, -1.0, 0.0, 0.0, -1.0, -3.837e-09, 0.0, -1.0, -6.197e-09, 0.0, -1.0, -1.2e-08, 0.0, -1.0, -3.837e-09, 0.0, -1.0, -4.328e-09, 0.0, -1.0, -6.197e-09, 0.0, -1.0, -4.328e-09, 0.0, -1.0, 6.367e-09, 0.0, -1.0, 7.063e-09, 0.0, -1.0, 6.367e-09, 0.0, -1.0, 0.0, 0.0, -1.0, 0.0, 0.0, -1.0, 7.063e-09, 0.0, -1.0, -1.469e-08, 5.965e-09, -1.0, -5.172e-08, 1.08e-08, -1.0, -5.172e-08, 1.08e-08, -1.0, -1.683e-08, 6.244e-09, -1.0, -5.456e-09, 2.122e-09, -1.0, -1.469e-08, 5.965e-09, -1.0, -1.683e-08, 6.244e-09, -1.0, -5.877e-09, 1.974e-09, -1.0, -9.525e-09, 5.547e-09, -1.0, -5.456e-09, 2.122e-09, -1.0, -5.877e-09, 1.974e-09, -1.0, -8.703e-09, 9.791e-09, -1.0, -5.788e-09, 1.406e-08, -1.0, -9.525e-09, 5.547e-09, -1.0, -8.703e-09, 9.791e-09, -1.0, -1.581e-09, 1.264e-08, -1.0, 2.763e-08, -3.342e-08, -1.0, 1.016e-08, 1.066e-08, -1.0, -5.788e-09, 1.406e-08, -1.0, -1.581e-09, 1.264e-08, -1.0, 2.763e-08, -3.342e-08, -1.0, 4.768e-08, -2.009e-08, -1.0, 7.063e-08, 2.008e-09, -1.0, 1.016e-08, 1.066e-08, -1.0, 0.0, 0.0, -1.0, 0.0, 0.0, -1.0, 0.0, 0.0, -1.0, 0.0, 0.0, -1.0, 0.1946, 0.7169, -0.6694, 0.215, 0.745, -0.6315, 0.2108, 0.7393, -0.6395, 0.02141, 0.9509, -0.3089, 0.02141, 0.9509, -0.3089, 0.02141, 0.9509, -0.3089, 0.02141, 0.9509, -0.3089, -0.8235, 0.4762, -0.3085, -0.8235, 0.4762, -0.3085, -0.8235, 0.4762, -0.3085, -0.8235, 0.4762, -0.3085, -0.8306, -0.4764, -0.2884, -0.8306, -0.4764, -0.2884, -0.8306, -0.4764, -0.2884, -0.8306, -0.4764, -0.2884, -0.01501, -0.9999, 0.0, -0.01457, -0.9707, -0.24, -0.01457, -0.9707, -0.24, -0.01501, -0.9999, 0.0, 0.8275, -0.4936, -0.2674, 0.8275, -0.4936, -0.2674, 0.8275, -0.4936, -0.2674, 0.8275, -0.4936, -0.2674, 0.8199, 0.4731, -0.3223, 0.8199, 0.4731, -0.3223, 0.8199, 0.4731, -0.3223, 0.8199, 0.4731, -0.3223, 0.0, 0.0, -1.0, 0.0, 0.0, -1.0, 0.0, 0.0, -1.0, 0.0, 0.0, -1.0, 0.0, 0.0, -1.0, 0.0, 0.0, -1.0, 0.0, 0.0, -1.0, 0.0, 0.0, -1.0])] * 3)])

# ---- objects
ob_light = bpy.data.objects.new('Light', light_light)
ob_camera = bpy.data.objects.new('Camera', cam_camera)
ob_plane = bpy.data.objects.new('Plane', me_plane)
ob_plane_001 = bpy.data.objects.new('Plane.001', me_plane_001)
ob_sm_icon_yinyang_01 = bpy.data.objects.new('SM_Icon_YinYang_01', me_mesh_017)

# ---- transforms, parenting, visibility, modifiers, constraints
ob_light.location = (0.06367, -0.01579, 5.904)
ob_light.rotation_euler = (0.6503, 0.05522, 1.866)
ob_light.lock_rotations_4d = False
ob_light.empty_display_type = 'ARROWS'
ob_light.color = (0.0, 0.0, 0.0, 0.0)
ob_light.lineart.crease_threshold = 0.0
ob_camera.location = (0.0, 0.0, 7.228)
ob_camera.lock_rotations_4d = False
ob_camera.empty_display_type = 'ARROWS'
ob_camera.color = (0.0, 0.0, 0.0, 0.0)
ob_camera.display_type = 'WIRE'
ob_camera.lineart.crease_threshold = 0.0
ob_plane.location = (0.0, 0.0, 0.0)
ob_plane.scale = (-1.686, -1.686, 1.0)
ob_plane.lineart.crease_threshold = 0.0
ob_plane_001.location = (0.0, 0.0, 0.0)
ob_plane_001.scale = (1.524, 1.524, 1.524)
ob_plane_001.lineart.crease_threshold = 0.0
ob_sm_icon_yinyang_01.location = (0.0, 0.0, 0.0)
ob_sm_icon_yinyang_01.rotation_euler = (1.192e-07, -0.0, 0.0)
ob_sm_icon_yinyang_01.scale = (0.0619, 0.0619, 0.0619)
ob_sm_icon_yinyang_01.color = (0.8, 0.8, 0.8, 1.0)
ob_sm_icon_yinyang_01.lineart.crease_threshold = 0.0

# ---- collection membership
col_collection.objects.link(ob_light)
col_collection.objects.link(ob_camera)
col_collection.objects.link(ob_plane)
col_collection.objects.link(ob_plane_001)
col_collection.objects.link(ob_sm_icon_yinyang_01)

# ---- scene / render settings (as saved in the file)
scene.camera = ob_camera
scene.frame_start = 1; scene.frame_end = 250; scene.frame_set(1)
scene.render.engine = 'BLENDER_EEVEE_NEXT'
scene.render.image_settings.color_depth = '16'
scene.render.resolution_x = 256
scene.render.resolution_y = 256
scene.cycles.use_denoising = False
scene.cycles.samples = 128
scene.cycles.sampling_pattern = 'TABULATED_SOBOL'
scene.cycles.use_adaptive_sampling = False
scene.cycles.use_light_tree = False
scene.view_settings.view_transform = 'Filmic'
bpy.context.view_layer.update()
